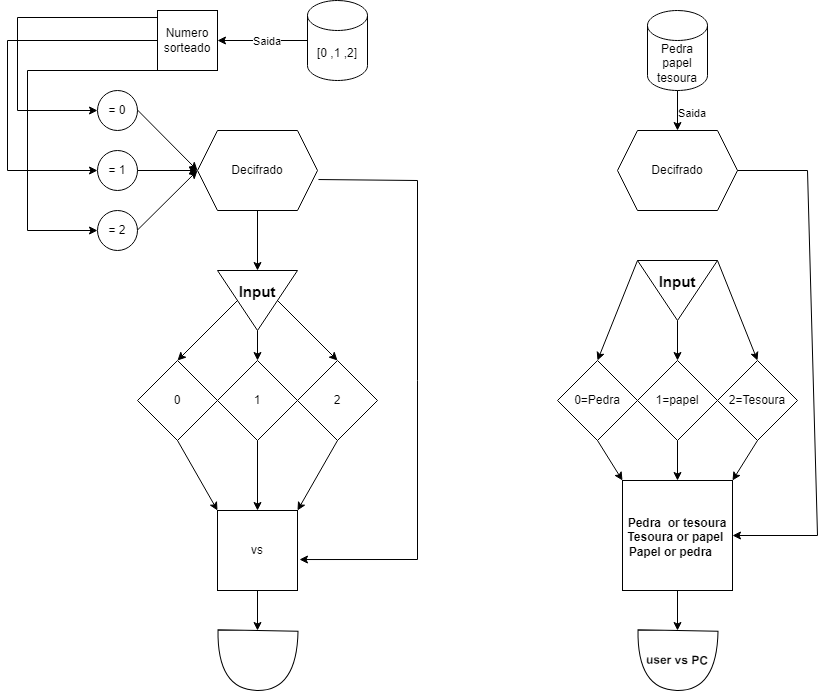

The diagram above was exported from draw.io. Its source (the exported page's mxGraphModel, read from the mxfile embedded in the PNG):
<mxGraphModel dx="1941" dy="600" grid="1" gridSize="10" guides="1" tooltips="1" connect="1" arrows="1" fold="1" page="1" pageScale="1" pageWidth="827" pageHeight="1169" math="0" shadow="0">
  <root>
    <mxCell id="0" />
    <mxCell id="1" parent="0" />
    <mxCell id="79vdVl4ns58aQtb6O3F5-1" value="Input" style="triangle;whiteSpace=wrap;html=1;rotation=90;align=center;verticalAlign=middle;horizontal=0;fontStyle=1;fontSize=15;spacingTop=-18;" vertex="1" parent="1">
      <mxGeometry x="220" y="260" width="60" height="80" as="geometry" />
    </mxCell>
    <mxCell id="79vdVl4ns58aQtb6O3F5-2" value="Numero sorteado" style="rounded=0;whiteSpace=wrap;html=1;" vertex="1" parent="1">
      <mxGeometry x="150" y="10" width="60" height="60" as="geometry" />
    </mxCell>
    <mxCell id="79vdVl4ns58aQtb6O3F5-3" value="= 0" style="ellipse;whiteSpace=wrap;html=1;aspect=fixed;" vertex="1" parent="1">
      <mxGeometry x="90" y="90" width="40" height="40" as="geometry" />
    </mxCell>
    <mxCell id="79vdVl4ns58aQtb6O3F5-4" value="= 1" style="ellipse;whiteSpace=wrap;html=1;aspect=fixed;" vertex="1" parent="1">
      <mxGeometry x="90" y="150" width="40" height="40" as="geometry" />
    </mxCell>
    <mxCell id="79vdVl4ns58aQtb6O3F5-5" value="= 2" style="ellipse;whiteSpace=wrap;html=1;aspect=fixed;" vertex="1" parent="1">
      <mxGeometry x="90" y="210" width="40" height="40" as="geometry" />
    </mxCell>
    <mxCell id="79vdVl4ns58aQtb6O3F5-6" value="0" style="rhombus;whiteSpace=wrap;html=1;" vertex="1" parent="1">
      <mxGeometry x="130" y="360" width="80" height="80" as="geometry" />
    </mxCell>
    <mxCell id="79vdVl4ns58aQtb6O3F5-8" value="" style="endArrow=classic;html=1;rounded=0;entryX=0;entryY=0.5;entryDx=0;entryDy=0;exitX=0.008;exitY=0.117;exitDx=0;exitDy=0;exitPerimeter=0;" edge="1" parent="1" source="79vdVl4ns58aQtb6O3F5-2" target="79vdVl4ns58aQtb6O3F5-3">
      <mxGeometry width="50" height="50" relative="1" as="geometry">
        <mxPoint x="-30" y="80" as="sourcePoint" />
        <mxPoint x="20" y="30" as="targetPoint" />
        <Array as="points">
          <mxPoint x="10" y="17" />
          <mxPoint x="10" y="110" />
        </Array>
      </mxGeometry>
    </mxCell>
    <mxCell id="79vdVl4ns58aQtb6O3F5-9" value="" style="endArrow=classic;html=1;rounded=0;entryX=0;entryY=0.5;entryDx=0;entryDy=0;exitX=0;exitY=0.5;exitDx=0;exitDy=0;" edge="1" parent="1" source="79vdVl4ns58aQtb6O3F5-2" target="79vdVl4ns58aQtb6O3F5-4">
      <mxGeometry width="50" height="50" relative="1" as="geometry">
        <mxPoint x="81" y="157" as="sourcePoint" />
        <mxPoint x="80" y="250" as="targetPoint" />
        <Array as="points">
          <mxPoint y="40" />
          <mxPoint y="170" />
        </Array>
      </mxGeometry>
    </mxCell>
    <mxCell id="79vdVl4ns58aQtb6O3F5-10" value="" style="endArrow=classic;html=1;rounded=0;entryX=0;entryY=0.5;entryDx=0;entryDy=0;exitX=0;exitY=1;exitDx=0;exitDy=0;" edge="1" parent="1" source="79vdVl4ns58aQtb6O3F5-2" target="79vdVl4ns58aQtb6O3F5-5">
      <mxGeometry width="50" height="50" relative="1" as="geometry">
        <mxPoint x="81" y="150" as="sourcePoint" />
        <mxPoint x="80" y="243" as="targetPoint" />
        <Array as="points">
          <mxPoint x="20" y="70" />
          <mxPoint x="20" y="230" />
        </Array>
      </mxGeometry>
    </mxCell>
    <mxCell id="79vdVl4ns58aQtb6O3F5-11" value="" style="endArrow=classic;html=1;rounded=0;exitX=1;exitY=0.5;exitDx=0;exitDy=0;entryX=0;entryY=0.5;entryDx=0;entryDy=0;" edge="1" parent="1" source="79vdVl4ns58aQtb6O3F5-4" target="79vdVl4ns58aQtb6O3F5-14">
      <mxGeometry width="50" height="50" relative="1" as="geometry">
        <mxPoint x="240" y="220" as="sourcePoint" />
        <mxPoint x="180" y="170" as="targetPoint" />
      </mxGeometry>
    </mxCell>
    <mxCell id="79vdVl4ns58aQtb6O3F5-12" value="" style="endArrow=classic;html=1;rounded=0;exitX=1;exitY=0.5;exitDx=0;exitDy=0;entryX=0;entryY=0.5;entryDx=0;entryDy=0;" edge="1" parent="1" target="79vdVl4ns58aQtb6O3F5-14">
      <mxGeometry width="50" height="50" relative="1" as="geometry">
        <mxPoint x="130" y="109.5" as="sourcePoint" />
        <mxPoint x="180" y="109.5" as="targetPoint" />
      </mxGeometry>
    </mxCell>
    <mxCell id="79vdVl4ns58aQtb6O3F5-13" value="" style="endArrow=classic;html=1;rounded=0;exitX=1;exitY=0.5;exitDx=0;exitDy=0;entryX=0;entryY=0.5;entryDx=0;entryDy=0;" edge="1" parent="1" target="79vdVl4ns58aQtb6O3F5-14">
      <mxGeometry width="50" height="50" relative="1" as="geometry">
        <mxPoint x="130" y="229.5" as="sourcePoint" />
        <mxPoint x="180" y="229.5" as="targetPoint" />
      </mxGeometry>
    </mxCell>
    <mxCell id="79vdVl4ns58aQtb6O3F5-14" value="Decifrado" style="shape=hexagon;perimeter=hexagonPerimeter2;whiteSpace=wrap;html=1;fixedSize=1;" vertex="1" parent="1">
      <mxGeometry x="190" y="130" width="120" height="80" as="geometry" />
    </mxCell>
    <mxCell id="79vdVl4ns58aQtb6O3F5-15" value="" style="endArrow=classic;html=1;rounded=0;entryX=0;entryY=0.5;entryDx=0;entryDy=0;" edge="1" parent="1" source="79vdVl4ns58aQtb6O3F5-14" target="79vdVl4ns58aQtb6O3F5-1">
      <mxGeometry width="50" height="50" relative="1" as="geometry">
        <mxPoint x="250" y="230" as="sourcePoint" />
        <mxPoint x="290" y="170" as="targetPoint" />
      </mxGeometry>
    </mxCell>
    <mxCell id="79vdVl4ns58aQtb6O3F5-16" value="1" style="rhombus;whiteSpace=wrap;html=1;" vertex="1" parent="1">
      <mxGeometry x="210" y="360" width="80" height="80" as="geometry" />
    </mxCell>
    <mxCell id="79vdVl4ns58aQtb6O3F5-17" value="2" style="rhombus;whiteSpace=wrap;html=1;" vertex="1" parent="1">
      <mxGeometry x="290" y="360" width="80" height="80" as="geometry" />
    </mxCell>
    <mxCell id="79vdVl4ns58aQtb6O3F5-18" value="[0 ,1 ,2]" style="shape=cylinder3;whiteSpace=wrap;html=1;boundedLbl=1;backgroundOutline=1;size=15;" vertex="1" parent="1">
      <mxGeometry x="300" width="60" height="80" as="geometry" />
    </mxCell>
    <mxCell id="79vdVl4ns58aQtb6O3F5-19" value="" style="endArrow=classic;html=1;rounded=0;entryX=1;entryY=0.5;entryDx=0;entryDy=0;exitX=0;exitY=0.5;exitDx=0;exitDy=0;exitPerimeter=0;" edge="1" parent="1" source="79vdVl4ns58aQtb6O3F5-18" target="79vdVl4ns58aQtb6O3F5-2">
      <mxGeometry width="50" height="50" relative="1" as="geometry">
        <mxPoint x="240" y="220" as="sourcePoint" />
        <mxPoint x="290" y="170" as="targetPoint" />
      </mxGeometry>
    </mxCell>
    <mxCell id="79vdVl4ns58aQtb6O3F5-20" value="Saida" style="edgeLabel;html=1;align=left;verticalAlign=middle;resizable=0;points=[];spacingTop=-4;" vertex="1" connectable="0" parent="79vdVl4ns58aQtb6O3F5-19">
      <mxGeometry x="0.18" y="2" relative="1" as="geometry">
        <mxPoint x="-3" as="offset" />
      </mxGeometry>
    </mxCell>
    <mxCell id="79vdVl4ns58aQtb6O3F5-21" value="" style="endArrow=classic;html=1;rounded=0;entryX=0.5;entryY=0;entryDx=0;entryDy=0;exitX=0.5;exitY=1;exitDx=0;exitDy=0;" edge="1" parent="1" source="79vdVl4ns58aQtb6O3F5-1" target="79vdVl4ns58aQtb6O3F5-6">
      <mxGeometry width="50" height="50" relative="1" as="geometry">
        <mxPoint x="180" y="340" as="sourcePoint" />
        <mxPoint x="230" y="290" as="targetPoint" />
      </mxGeometry>
    </mxCell>
    <mxCell id="79vdVl4ns58aQtb6O3F5-22" value="" style="endArrow=classic;html=1;rounded=0;entryX=0.5;entryY=0;entryDx=0;entryDy=0;exitX=1;exitY=0.5;exitDx=0;exitDy=0;" edge="1" parent="1" source="79vdVl4ns58aQtb6O3F5-1" target="79vdVl4ns58aQtb6O3F5-16">
      <mxGeometry width="50" height="50" relative="1" as="geometry">
        <mxPoint x="260" y="310" as="sourcePoint" />
        <mxPoint x="200" y="370" as="targetPoint" />
      </mxGeometry>
    </mxCell>
    <mxCell id="79vdVl4ns58aQtb6O3F5-23" value="" style="endArrow=classic;html=1;rounded=0;entryX=0.5;entryY=0;entryDx=0;entryDy=0;exitX=0.5;exitY=0;exitDx=0;exitDy=0;" edge="1" parent="1" source="79vdVl4ns58aQtb6O3F5-1" target="79vdVl4ns58aQtb6O3F5-17">
      <mxGeometry width="50" height="50" relative="1" as="geometry">
        <mxPoint x="310" y="290" as="sourcePoint" />
        <mxPoint x="300" y="360" as="targetPoint" />
      </mxGeometry>
    </mxCell>
    <mxCell id="79vdVl4ns58aQtb6O3F5-24" value="vs" style="whiteSpace=wrap;html=1;aspect=fixed;" vertex="1" parent="1">
      <mxGeometry x="210" y="510" width="80" height="80" as="geometry" />
    </mxCell>
    <mxCell id="79vdVl4ns58aQtb6O3F5-26" value="" style="endArrow=classic;html=1;rounded=0;exitX=1.008;exitY=0.613;exitDx=0;exitDy=0;exitPerimeter=0;entryX=1.025;entryY=0.613;entryDx=0;entryDy=0;entryPerimeter=0;" edge="1" parent="1" source="79vdVl4ns58aQtb6O3F5-14" target="79vdVl4ns58aQtb6O3F5-24">
      <mxGeometry width="50" height="50" relative="1" as="geometry">
        <mxPoint x="220" y="470" as="sourcePoint" />
        <mxPoint x="270" y="420" as="targetPoint" />
        <Array as="points">
          <mxPoint x="410" y="180" />
          <mxPoint x="410" y="380" />
          <mxPoint x="410" y="559" />
        </Array>
      </mxGeometry>
    </mxCell>
    <mxCell id="79vdVl4ns58aQtb6O3F5-27" value="" style="endArrow=classic;html=1;rounded=0;exitX=0.5;exitY=1;exitDx=0;exitDy=0;entryX=0.5;entryY=0;entryDx=0;entryDy=0;" edge="1" parent="1" source="79vdVl4ns58aQtb6O3F5-16" target="79vdVl4ns58aQtb6O3F5-24">
      <mxGeometry width="50" height="50" relative="1" as="geometry">
        <mxPoint x="310" y="460" as="sourcePoint" />
        <mxPoint x="270" y="500" as="targetPoint" />
      </mxGeometry>
    </mxCell>
    <mxCell id="79vdVl4ns58aQtb6O3F5-28" value="" style="endArrow=classic;html=1;rounded=0;exitX=0.5;exitY=1;exitDx=0;exitDy=0;" edge="1" parent="1" source="79vdVl4ns58aQtb6O3F5-6">
      <mxGeometry width="50" height="50" relative="1" as="geometry">
        <mxPoint x="150" y="440" as="sourcePoint" />
        <mxPoint x="210" y="510" as="targetPoint" />
      </mxGeometry>
    </mxCell>
    <mxCell id="79vdVl4ns58aQtb6O3F5-29" value="" style="endArrow=classic;html=1;rounded=0;entryX=1;entryY=0;entryDx=0;entryDy=0;exitX=0.5;exitY=1;exitDx=0;exitDy=0;" edge="1" parent="1" source="79vdVl4ns58aQtb6O3F5-17" target="79vdVl4ns58aQtb6O3F5-24">
      <mxGeometry width="50" height="50" relative="1" as="geometry">
        <mxPoint x="300" y="440" as="sourcePoint" />
        <mxPoint x="331" y="508" as="targetPoint" />
      </mxGeometry>
    </mxCell>
    <mxCell id="79vdVl4ns58aQtb6O3F5-31" value="" style="shape=or;whiteSpace=wrap;html=1;rotation=91;" vertex="1" parent="1">
      <mxGeometry x="220" y="620" width="60" height="80" as="geometry" />
    </mxCell>
    <mxCell id="79vdVl4ns58aQtb6O3F5-32" value="" style="endArrow=classic;html=1;rounded=0;exitX=0.5;exitY=1;exitDx=0;exitDy=0;" edge="1" parent="1" source="79vdVl4ns58aQtb6O3F5-24">
      <mxGeometry width="50" height="50" relative="1" as="geometry">
        <mxPoint x="220" y="470" as="sourcePoint" />
        <mxPoint x="250" y="630" as="targetPoint" />
      </mxGeometry>
    </mxCell>
    <mxCell id="79vdVl4ns58aQtb6O3F5-33" value="Input" style="triangle;whiteSpace=wrap;html=1;rotation=90;align=center;verticalAlign=middle;horizontal=0;fontStyle=1;fontSize=15;spacingTop=-18;" vertex="1" parent="1">
      <mxGeometry x="640" y="250" width="60" height="80" as="geometry" />
    </mxCell>
    <mxCell id="79vdVl4ns58aQtb6O3F5-38" value="0=Pedra" style="rhombus;whiteSpace=wrap;html=1;" vertex="1" parent="1">
      <mxGeometry x="550" y="360" width="80" height="80" as="geometry" />
    </mxCell>
    <mxCell id="79vdVl4ns58aQtb6O3F5-45" value="Decifrado" style="shape=hexagon;perimeter=hexagonPerimeter2;whiteSpace=wrap;html=1;fixedSize=1;" vertex="1" parent="1">
      <mxGeometry x="610" y="130" width="120" height="80" as="geometry" />
    </mxCell>
    <mxCell id="79vdVl4ns58aQtb6O3F5-46" value="" style="endArrow=classic;html=1;rounded=0;entryX=1;entryY=0.5;entryDx=0;entryDy=0;" edge="1" parent="1" source="79vdVl4ns58aQtb6O3F5-45" target="79vdVl4ns58aQtb6O3F5-55">
      <mxGeometry width="50" height="50" relative="1" as="geometry">
        <mxPoint x="670" y="230" as="sourcePoint" />
        <mxPoint x="820" y="280" as="targetPoint" />
        <Array as="points">
          <mxPoint x="800" y="170" />
          <mxPoint x="810" y="535" />
        </Array>
      </mxGeometry>
    </mxCell>
    <mxCell id="79vdVl4ns58aQtb6O3F5-47" value="1=papel" style="rhombus;whiteSpace=wrap;html=1;" vertex="1" parent="1">
      <mxGeometry x="630" y="360" width="80" height="80" as="geometry" />
    </mxCell>
    <mxCell id="79vdVl4ns58aQtb6O3F5-48" value="2=Tesoura" style="rhombus;whiteSpace=wrap;html=1;" vertex="1" parent="1">
      <mxGeometry x="710" y="360" width="80" height="80" as="geometry" />
    </mxCell>
    <mxCell id="79vdVl4ns58aQtb6O3F5-49" value="Pedra&lt;br&gt;papel&lt;br&gt;tesoura" style="shape=cylinder3;whiteSpace=wrap;html=1;boundedLbl=1;backgroundOutline=1;size=15;" vertex="1" parent="1">
      <mxGeometry x="640" y="10" width="60" height="80" as="geometry" />
    </mxCell>
    <mxCell id="79vdVl4ns58aQtb6O3F5-50" value="" style="endArrow=classic;html=1;rounded=0;exitX=0.5;exitY=1;exitDx=0;exitDy=0;exitPerimeter=0;entryX=0.5;entryY=0;entryDx=0;entryDy=0;" edge="1" parent="1" source="79vdVl4ns58aQtb6O3F5-49" target="79vdVl4ns58aQtb6O3F5-45">
      <mxGeometry width="50" height="50" relative="1" as="geometry">
        <mxPoint x="680" y="100" as="sourcePoint" />
        <mxPoint x="790" y="140" as="targetPoint" />
      </mxGeometry>
    </mxCell>
    <mxCell id="79vdVl4ns58aQtb6O3F5-51" value="Saida" style="edgeLabel;html=1;align=left;verticalAlign=middle;resizable=0;points=[];spacingTop=-4;" vertex="1" connectable="0" parent="79vdVl4ns58aQtb6O3F5-50">
      <mxGeometry x="0.18" y="2" relative="1" as="geometry">
        <mxPoint x="-3" as="offset" />
      </mxGeometry>
    </mxCell>
    <mxCell id="79vdVl4ns58aQtb6O3F5-52" value="" style="endArrow=classic;html=1;rounded=0;entryX=0.5;entryY=0;entryDx=0;entryDy=0;exitX=0;exitY=1;exitDx=0;exitDy=0;exitPerimeter=0;" edge="1" parent="1" source="79vdVl4ns58aQtb6O3F5-33" target="79vdVl4ns58aQtb6O3F5-38">
      <mxGeometry width="50" height="50" relative="1" as="geometry">
        <mxPoint x="620" y="260" as="sourcePoint" />
        <mxPoint x="650" y="290" as="targetPoint" />
      </mxGeometry>
    </mxCell>
    <mxCell id="79vdVl4ns58aQtb6O3F5-53" value="" style="endArrow=classic;html=1;rounded=0;entryX=0.5;entryY=0;entryDx=0;entryDy=0;exitX=1;exitY=0.5;exitDx=0;exitDy=0;" edge="1" parent="1" source="79vdVl4ns58aQtb6O3F5-33" target="79vdVl4ns58aQtb6O3F5-47">
      <mxGeometry width="50" height="50" relative="1" as="geometry">
        <mxPoint x="680" y="310" as="sourcePoint" />
        <mxPoint x="620" y="370" as="targetPoint" />
      </mxGeometry>
    </mxCell>
    <mxCell id="79vdVl4ns58aQtb6O3F5-54" value="" style="endArrow=classic;html=1;rounded=0;entryX=0.5;entryY=0;entryDx=0;entryDy=0;exitX=0;exitY=0;exitDx=0;exitDy=0;exitPerimeter=0;" edge="1" parent="1" source="79vdVl4ns58aQtb6O3F5-33" target="79vdVl4ns58aQtb6O3F5-48">
      <mxGeometry width="50" height="50" relative="1" as="geometry">
        <mxPoint x="730" y="270" as="sourcePoint" />
        <mxPoint x="720" y="360" as="targetPoint" />
      </mxGeometry>
    </mxCell>
    <mxCell id="79vdVl4ns58aQtb6O3F5-55" value="Pedra&amp;nbsp; or tesoura&lt;br style=&quot;font-size: 12px;&quot;&gt;Tesoura or papel&amp;nbsp;&lt;br style=&quot;font-size: 12px;&quot;&gt;Papel or pedra&amp;nbsp; &amp;nbsp;&amp;nbsp;" style="whiteSpace=wrap;html=1;aspect=fixed;align=center;verticalAlign=middle;spacingTop=4;fontStyle=1;fontSize=12;" vertex="1" parent="1">
      <mxGeometry x="615" y="480" width="110" height="110" as="geometry" />
    </mxCell>
    <mxCell id="79vdVl4ns58aQtb6O3F5-57" value="" style="endArrow=classic;html=1;rounded=0;exitX=0.5;exitY=1;exitDx=0;exitDy=0;entryX=0.5;entryY=0;entryDx=0;entryDy=0;" edge="1" parent="1" source="79vdVl4ns58aQtb6O3F5-47" target="79vdVl4ns58aQtb6O3F5-55">
      <mxGeometry width="50" height="50" relative="1" as="geometry">
        <mxPoint x="730" y="460" as="sourcePoint" />
        <mxPoint x="690" y="500" as="targetPoint" />
      </mxGeometry>
    </mxCell>
    <mxCell id="79vdVl4ns58aQtb6O3F5-58" value="" style="endArrow=classic;html=1;rounded=0;exitX=0.5;exitY=1;exitDx=0;exitDy=0;entryX=0;entryY=0;entryDx=0;entryDy=0;" edge="1" parent="1" source="79vdVl4ns58aQtb6O3F5-38" target="79vdVl4ns58aQtb6O3F5-55">
      <mxGeometry width="50" height="50" relative="1" as="geometry">
        <mxPoint x="570" y="440" as="sourcePoint" />
        <mxPoint x="630" y="510" as="targetPoint" />
      </mxGeometry>
    </mxCell>
    <mxCell id="79vdVl4ns58aQtb6O3F5-59" value="" style="endArrow=classic;html=1;rounded=0;entryX=1;entryY=0;entryDx=0;entryDy=0;exitX=0.5;exitY=1;exitDx=0;exitDy=0;" edge="1" parent="1" source="79vdVl4ns58aQtb6O3F5-48" target="79vdVl4ns58aQtb6O3F5-55">
      <mxGeometry width="50" height="50" relative="1" as="geometry">
        <mxPoint x="720" y="440" as="sourcePoint" />
        <mxPoint x="751" y="508" as="targetPoint" />
      </mxGeometry>
    </mxCell>
    <mxCell id="79vdVl4ns58aQtb6O3F5-60" value="user vs PC" style="shape=or;whiteSpace=wrap;html=1;rotation=91;horizontal=0;fontStyle=1" vertex="1" parent="1">
      <mxGeometry x="640" y="620" width="60" height="80" as="geometry" />
    </mxCell>
    <mxCell id="79vdVl4ns58aQtb6O3F5-61" value="" style="endArrow=classic;html=1;rounded=0;exitX=0.5;exitY=1;exitDx=0;exitDy=0;" edge="1" parent="1" source="79vdVl4ns58aQtb6O3F5-55">
      <mxGeometry width="50" height="50" relative="1" as="geometry">
        <mxPoint x="640" y="470" as="sourcePoint" />
        <mxPoint x="670" y="630" as="targetPoint" />
      </mxGeometry>
    </mxCell>
  </root>
</mxGraphModel>